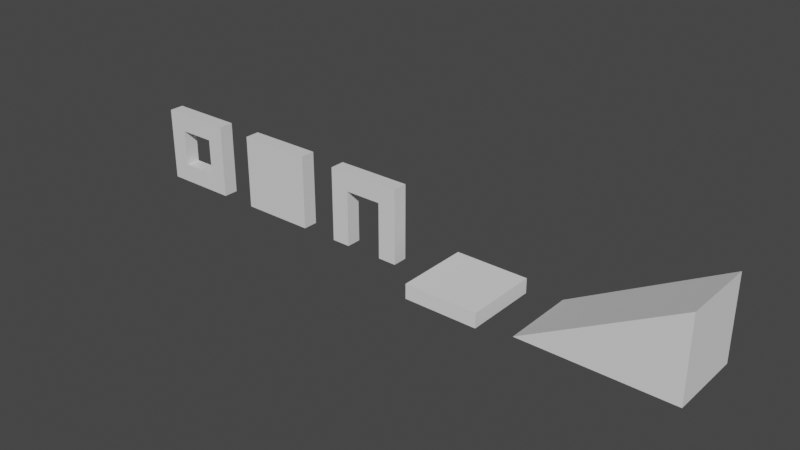 # Source: BasicTileset.blend  (saved by Blender 2.90.8; exported with 4.5.12 LTS)
import bpy
from mathutils import Matrix  # noqa: F401  (used for matrix-valued properties, if any)

bpy.ops.wm.read_factory_settings(use_empty=True)
scene = bpy.context.scene
scene.name = 'Scene'

# ---- collections
col_collection = bpy.data.collections.new('Collection'); scene.collection.children.link(col_collection)

# ---- materials (node trees are filled in below, after node groups)
mat_material = bpy.data.materials.new('Material')
mat_material.alpha_threshold = 0.0
mat_material.use_transparent_shadow = False
mat_material.line_color = (0.0, 0.0, 0.0, 1.0)

# ---- material node trees
mat_material.use_nodes = True; mat_material.node_tree.nodes.clear()
_N = mat_material.node_tree.nodes; _L = mat_material.node_tree.links
n0 = _N.new('ShaderNodeOutputMaterial'); n0.name = 'Material Output'; n0.location = (300, 300)
n1 = _N.new('ShaderNodeBsdfPrincipled'); n1.name = 'Principled BSDF'; n1.location = (10, 300)
n1.distribution = 'GGX'
n1.subsurface_method = 'BURLEY'
n1.inputs[2].default_value = 0.4
n1.inputs[3].default_value = 1.45
n1.inputs[27].default_value = (0.0, 0.0, 0.0, 1.0)
n1.inputs[28].default_value = 1.0
_L.new(n1.outputs[0], n0.inputs[0])
n0.is_active_output = True

# ---- world
world_world = bpy.data.worlds.new('World'); scene.world = world_world
world_world.use_nodes = True; world_world.node_tree.nodes.clear()
_N = world_world.node_tree.nodes; _L = world_world.node_tree.links
n0 = _N.new('ShaderNodeOutputWorld'); n0.name = 'World Output'; n0.location = (300, 300)
n1 = _N.new('ShaderNodeBackground'); n1.name = 'Background'; n1.location = (10, 300)
n1.inputs[0].default_value = (0.05088, 0.05088, 0.05088, 1.0)
_L.new(n1.outputs[0], n0.inputs[0])
n0.is_active_output = True
world_world.color = (0.05088, 0.05088, 0.05088)
world_world.use_sun_shadow = False
world_world.sun_shadow_jitter_overblur = 0.0

# ---- meshes
me_cube = bpy.data.meshes.new('Cube')
me_cube.from_pydata([(1.0, 0.2, 2.0), (1.0, 0.2, 0.0), (1.0, -0.2, 2.0), (1.0, -0.2, 0.0), (-1.0, 0.2, 2.0), (-1.0, 0.2, 0.0), (-1.0, -0.2, 2.0), (-1.0, -0.2, 0.0)], [], [(0, 4, 6, 2), (3, 2, 6, 7), (7, 6, 4, 5), (5, 1, 3, 7), (1, 0, 2, 3), (5, 4, 0, 1)])
_uv = me_cube.uv_layers.new(name='UVMap')
_uv.uv.foreach_set('vector', [0.625, 0.5, 0.875, 0.5, 0.875, 0.75, 0.625, 0.75, 0.375, 0.75, 0.625, 0.75, 0.625, 1.0, 0.375, 1.0, 0.375, 0.0, 0.625, 0.0, 0.625, 0.25, 0.375, 0.25, 0.125, 0.5, 0.375, 0.5, 0.375, 0.75, 0.125, 0.75, 0.375, 0.5, 0.625, 0.5, 0.625, 0.75, 0.375, 0.75, 0.375, 0.25, 0.625, 0.25, 0.625, 0.5, 0.375, 0.5])
me_cube.materials.append(mat_material)
me_cube.use_remesh_preserve_volume = False
me_cube.use_remesh_preserve_attributes = False
me_cube.use_mirror_vertex_groups = False
me_cube.update()
me_cube_001 = bpy.data.meshes.new('Cube.001')
me_cube_001.from_pydata([(1.0, 0.2, 0.0), (1.0, 0.2, 2.0), (1.0, -0.2, 2.0), (1.0, -0.2, 0.0), (-1.0, 0.2, 2.0), (-1.0, 0.2, 0.0), (-1.0, -0.2, 2.0), (-1.0, -0.2, 0.0), (-0.5, -0.2, 0.0), (-0.5, -0.2, 1.5), (0.5, -0.2, 1.5), (0.5, -0.2, 0.0), (-0.5, 0.2, 0.0), (-0.5, 0.2, 1.5), (0.5, 0.2, 1.5), (0.5, 0.2, 0.0)], [], [(10, 14, 15, 11), (0, 15, 14, 1), (3, 0, 1, 2), (2, 1, 4, 6), (7, 5, 12, 8), (4, 13, 12, 5), (1, 14, 13, 4), (2, 6, 9, 10), (3, 2, 10, 11), (6, 7, 8, 9), (11, 15, 0, 3), (9, 13, 14, 10), (6, 4, 5, 7), (8, 12, 13, 9)])
_uv = me_cube_001.uv_layers.new(name='UVMap')
_uv.uv.foreach_set('vector', [0.6, 0.08002, 0.6, 2.831e-05, 0.9, 2.835e-05, 0.9, 0.08002, 0.0001001, 0.9999, 0.0001001, 0.7499, 0.7499, 0.7499, 0.9999, 0.9999, 0.06669, 1.0, 2.582e-05, 1.0, 2.582e-05, 0.6667, 0.06669, 0.6667, 0.06669, 0.6667, 2.582e-05, 0.6667, 2.583e-05, 0.3333, 0.06669, 0.3333, 2.828e-05, 0.08002, 2.828e-05, 2.831e-05, 0.1, 2.829e-05, 0.1, 0.08002, 0.9999, 0.0001001, 0.7499, 0.2501, 9.998e-05, 0.25, 0.0001, 9.998e-05, 0.9999, 0.9999, 0.7499, 0.7499, 0.7499, 0.2501, 0.9999, 0.0001001, 0.9999, 0.9999, 0.0001004, 0.9999, 0.2501, 0.7499, 0.7499, 0.7499, 0.9999, 0.0001, 0.9999, 0.9999, 0.7499, 0.7499, 0.7499, 9.998e-05, 0.0001004, 0.9999, 9.998e-05, 0.0001008, 0.25, 0.0001007, 0.2501, 0.7499, 0.9, 0.08002, 0.9, 2.835e-05, 1.0, 2.836e-05, 1.0, 0.08002, 0.4, 0.08002, 0.4, 2.828e-05, 0.6, 2.831e-05, 0.6, 0.08002, 0.06669, 0.3333, 2.583e-05, 0.3333, 2.589e-05, 2.582e-05, 0.06669, 2.582e-05, 0.1, 0.08002, 0.1, 2.829e-05, 0.4, 2.828e-05, 0.4, 0.08002])
me_cube_001.materials.append(mat_material)
me_cube_001.use_remesh_preserve_volume = False
me_cube_001.use_remesh_preserve_attributes = False
me_cube_001.use_mirror_vertex_groups = False
me_cube_001.update()
me_cube_002 = bpy.data.meshes.new('Cube.002')
me_cube_002.from_pydata([(1.0, 0.2, 0.0), (1.0, 0.2, 2.0), (1.0, -0.2, 2.0), (1.0, -0.2, 0.0), (-1.0, 0.2, 2.0), (-1.0, 0.2, 0.0), (-1.0, -0.2, 2.0), (-1.0, -0.2, 0.0), (-0.5, -0.2, 0.5), (-0.5, -0.2, 1.5), (0.5, -0.2, 1.5), (0.5, -0.2, 0.5), (-0.5, 0.2, 0.5), (-0.5, 0.2, 1.5), (0.5, 0.2, 1.5), (0.5, 0.2, 0.5)], [], [(9, 13, 14, 10), (6, 7, 8, 9), (0, 15, 14, 1), (1, 14, 13, 4), (5, 12, 15, 0), (6, 4, 5, 7), (4, 13, 12, 5), (7, 3, 11, 8), (2, 6, 9, 10), (3, 2, 10, 11), (8, 12, 13, 9), (7, 5, 0, 3), (2, 1, 4, 6), (11, 15, 12, 8), (3, 0, 1, 2), (10, 14, 15, 11)])
_uv = me_cube_002.uv_layers.new(name='UVMap')
_uv.uv.foreach_set('vector', [0.1, 0.75, 3.162e-05, 0.75, 3.165e-05, 0.5, 0.1, 0.5, 0.9999, 9.998e-05, 0.9999, 0.9999, 0.7499, 0.7499, 0.7499, 0.2501, 0.0001001, 9.998e-05, 0.2501, 0.2501, 0.2501, 0.7499, 9.998e-05, 0.9999, 9.998e-05, 0.9999, 0.2501, 0.7499, 0.7499, 0.7499, 0.9999, 0.9999, 0.9999, 9.998e-05, 0.7499, 0.2501, 0.2501, 0.2501, 0.0001001, 9.998e-05, 0.05002, 0.25, 2.238e-05, 0.25, 2.246e-05, 2.236e-05, 0.05002, 2.236e-05, 0.9999, 0.9999, 0.7499, 0.7499, 0.7499, 0.2501, 0.9999, 9.998e-05, 0.9999, 0.9999, 0.0001002, 0.9999, 0.2501, 0.75, 0.7499, 0.7499, 9.998e-05, 0.0001003, 0.9999, 9.998e-05, 0.7499, 0.2501, 0.2501, 0.2501, 0.0001002, 0.9999, 9.998e-05, 0.0001003, 0.2501, 0.2501, 0.2501, 0.75, 0.1, 1.0, 3.162e-05, 1.0, 3.162e-05, 0.75, 0.1, 0.75, 0.05002, 1.0, 2.242e-05, 1.0, 2.236e-05, 0.75, 0.05002, 0.75, 0.05002, 0.5, 2.236e-05, 0.5, 2.238e-05, 0.25, 0.05002, 0.25, 0.1, 0.25, 3.178e-05, 0.25, 3.192e-05, 3.171e-05, 0.1, 3.162e-05, 0.05002, 0.75, 2.236e-05, 0.75, 2.236e-05, 0.5, 0.05002, 0.5, 0.1, 0.5, 3.165e-05, 0.5, 3.178e-05, 0.25, 0.1, 0.25])
me_cube_002.materials.append(mat_material)
me_cube_002.use_remesh_preserve_volume = False
me_cube_002.use_remesh_preserve_attributes = False
me_cube_002.use_mirror_vertex_groups = False
me_cube_002.update()
me_cube_003 = bpy.data.meshes.new('Cube.003')
me_cube_003.from_pydata([(-1.0, -1.0, -0.2), (-1.0, -1.0, 0.2), (-1.0, 1.0, -0.2), (-1.0, 1.0, 0.2), (1.0, -1.0, -0.2), (1.0, -1.0, 0.2), (1.0, 1.0, -0.2), (1.0, 1.0, 0.2)], [], [(0, 1, 3, 2), (2, 3, 7, 6), (6, 7, 5, 4), (4, 5, 1, 0), (2, 6, 4, 0), (7, 3, 1, 5)])
_uv = me_cube_003.uv_layers.new(name='UVMap')
_uv.uv.foreach_set('vector', [0.375, 0.0, 0.625, 0.0, 0.625, 0.25, 0.375, 0.25, 0.375, 0.25, 0.625, 0.25, 0.625, 0.5, 0.375, 0.5, 0.375, 0.5, 0.625, 0.5, 0.625, 0.75, 0.375, 0.75, 0.375, 0.75, 0.625, 0.75, 0.625, 1.0, 0.375, 1.0, 0.125, 0.5, 0.375, 0.5, 0.375, 0.75, 0.125, 0.75, 0.625, 0.5, 0.875, 0.5, 0.875, 0.75, 0.625, 0.75])
me_cube_003.use_remesh_fix_poles = True
me_cube_003.use_remesh_preserve_attributes = False
me_cube_003.use_mirror_vertex_groups = False
me_cube_003.update()
me_cube_004 = bpy.data.meshes.new('Cube.004')
me_cube_004.from_pydata([(-3.0, -1.0, 0.0), (-3.0, 1.0, 0.0), (1.0, -1.0, 0.0), (1.0, -1.0, 2.2), (1.0, 1.0, 0.0), (1.0, 1.0, 2.2)], [], [(4, 1, 5), (4, 5, 3, 2), (2, 3, 0), (1, 4, 2, 0), (5, 1, 0, 3)])
_uv = me_cube_004.uv_layers.new(name='UVMap')
_uv.uv.foreach_set('vector', [0.375, 0.5, 0.375, 0.25, 0.625, 0.5, 0.375, 0.5, 0.625, 0.5, 0.625, 0.75, 0.375, 0.75, 0.375, 0.75, 0.625, 0.75, 0.375, 1.0, 0.125, 0.5, 0.375, 0.5, 0.375, 0.75, 0.125, 0.75, 0.625, 0.5, 0.375, 0.25, 0.375, 0.0, 0.625, 0.75])
me_cube_004.use_remesh_fix_poles = True
me_cube_004.use_remesh_preserve_attributes = False
me_cube_004.use_mirror_vertex_groups = False
me_cube_004.update()

# ---- objects
ob_wallsolid = bpy.data.objects.new('WallSolid', me_cube)
ob_walldoor = bpy.data.objects.new('WallDoor', me_cube_001)
ob_wallwindow = bpy.data.objects.new('WallWindow', me_cube_002)
ob_floorsolid = bpy.data.objects.new('FloorSolid', me_cube_003)
ob_ramp = bpy.data.objects.new('Ramp', me_cube_004)

# ---- transforms, parenting, visibility, modifiers, constraints
ob_wallsolid.location = (0.0, 0.0, 0.0)
ob_wallsolid.lock_rotations_4d = False
ob_wallsolid.empty_display_type = 'ARROWS'
ob_wallsolid.lineart.crease_threshold = 0.0
ob_walldoor.location = (3.0, 0.0, 0.0)
ob_walldoor.lock_rotations_4d = False
ob_walldoor.empty_display_type = 'ARROWS'
ob_walldoor.lineart.crease_threshold = 0.0
ob_wallwindow.location = (-3.0, 0.0, 0.0)
ob_wallwindow.lock_rotations_4d = False
ob_wallwindow.empty_display_type = 'ARROWS'
ob_wallwindow.lineart.crease_threshold = 0.0
ob_floorsolid.location = (6.0, 0.0, 0.0)
ob_floorsolid.lineart.crease_threshold = 0.0
ob_ramp.location = (11.0, 0.0, 0.0)
ob_ramp.lineart.crease_threshold = 0.0

# ---- collection membership
col_collection.objects.link(ob_wallsolid)
col_collection.objects.link(ob_walldoor)
col_collection.objects.link(ob_wallwindow)
col_collection.objects.link(ob_floorsolid)
col_collection.objects.link(ob_ramp)

# ---- scene / render settings (as saved in the file)
scene.frame_start = 1; scene.frame_end = 250; scene.frame_set(1)
scene.render.engine = 'BLENDER_EEVEE_NEXT'
scene.cycles.use_denoising = False
scene.cycles.samples = 128
scene.cycles.sampling_pattern = 'TABULATED_SOBOL'
scene.cycles.use_adaptive_sampling = False
scene.cycles.use_light_tree = False
scene.view_settings.view_transform = 'Filmic'
bpy.context.view_layer.update()

# ---- added for rendering (the .blend has no active camera and no usable light): camera, sun
cam_auto = bpy.data.cameras.new('AutoCamera')
cam_auto.lens = 50.0
cam_auto.sensor_width = 36.0
cam_auto.clip_end = 1000.0
ob_auto_camera = bpy.data.objects.new('AutoCamera', cam_auto)
scene.collection.objects.link(ob_auto_camera)
ob_auto_camera.location = (19.0831, -18.0998, 13.0665)
ob_auto_camera.rotation_euler = (1.09748, -7.21219e-08, 0.694738)
scene.camera = ob_auto_camera
light_auto_sun = bpy.data.lights.new('AutoSun', 'SUN')
light_auto_sun.energy = 3.0
light_auto_sun.angle = 0.0523599
ob_auto_sun = bpy.data.objects.new('AutoSun', light_auto_sun)
scene.collection.objects.link(ob_auto_sun)
ob_auto_sun.rotation_euler = (0.872665, 0.174533, 0.523599)
bpy.context.view_layer.update()
